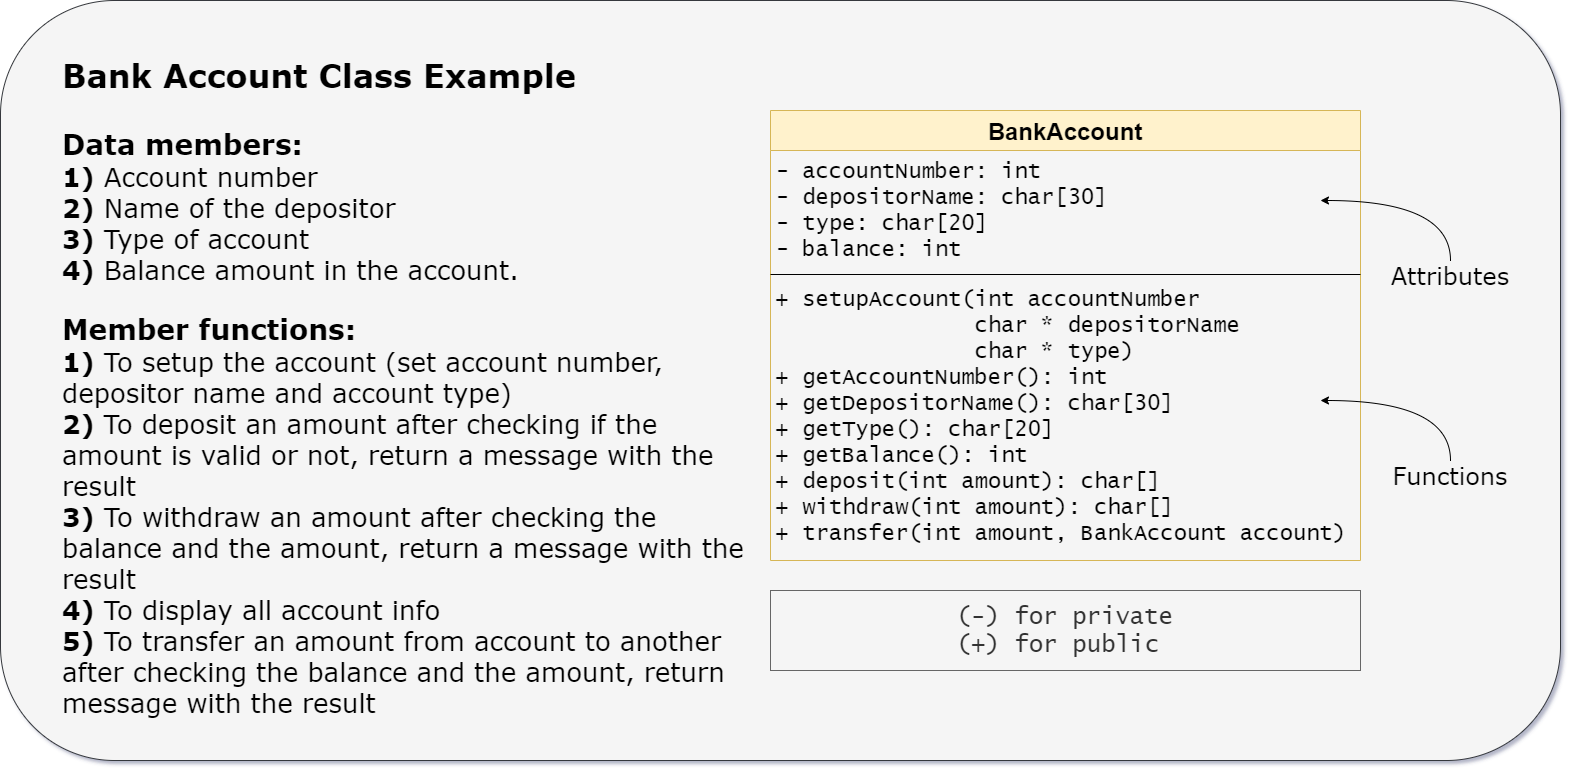

The diagram above was exported from draw.io. Its source (the exported page's mxGraphModel, read from the mxfile embedded in the PNG):
<mxGraphModel dx="1922" dy="1138" grid="1" gridSize="10" guides="1" tooltips="1" connect="1" arrows="1" fold="1" page="1" pageScale="1" pageWidth="1600" pageHeight="900" math="0" shadow="0">
  <root>
    <mxCell id="0" />
    <mxCell id="1" parent="0" />
    <mxCell id="vcCBl8bKUtBz_aTNTC3i-20" value="" style="rounded=1;whiteSpace=wrap;html=1;fontFamily=Verdana;fontSize=24;strokeWidth=0;align=center;fillColor=#F5F5F5;strokeColor=#36393d;" vertex="1" parent="1">
      <mxGeometry x="20" y="70" width="1560" height="760" as="geometry" />
    </mxCell>
    <mxCell id="vcCBl8bKUtBz_aTNTC3i-7" value="BankAccount" style="swimlane;fontStyle=1;align=center;verticalAlign=top;childLayout=stackLayout;horizontal=1;startSize=40;horizontalStack=0;resizeParent=1;resizeParentMax=0;resizeLast=0;collapsible=1;marginBottom=0;fontSize=24;fillColor=#fff2cc;strokeColor=#d6b656;" vertex="1" parent="1">
      <mxGeometry x="790" y="180" width="590" height="450" as="geometry" />
    </mxCell>
    <mxCell id="vcCBl8bKUtBz_aTNTC3i-8" value="- accountNumber: int&#10;- depositorName: char[30]&#10;- type: char[20]&#10;- balance: int" style="text;strokeColor=none;fillColor=none;align=left;verticalAlign=top;spacingLeft=4;spacingRight=4;overflow=hidden;rotatable=0;points=[[0,0.5],[1,0.5]];portConstraint=eastwest;fontSize=22;fontFamily=Lucida Console;fontStyle=0" vertex="1" parent="vcCBl8bKUtBz_aTNTC3i-7">
      <mxGeometry y="40" width="590" height="120" as="geometry" />
    </mxCell>
    <mxCell id="vcCBl8bKUtBz_aTNTC3i-9" value="" style="line;strokeWidth=1;fillColor=none;align=left;verticalAlign=middle;spacingTop=-1;spacingLeft=3;spacingRight=3;rotatable=0;labelPosition=right;points=[];portConstraint=eastwest;fontSize=18;" vertex="1" parent="vcCBl8bKUtBz_aTNTC3i-7">
      <mxGeometry y="160" width="590" height="8" as="geometry" />
    </mxCell>
    <mxCell id="vcCBl8bKUtBz_aTNTC3i-10" value="+ setupAccount(int accountNumber&#10;               char * depositorName&#10;               char * type)&#10;+ getAccountNumber(): int&#10;+ getDepositorName(): char[30]&#10;+ getType(): char[20]&#10;+ getBalance(): int&#10;+ deposit(int amount): char[]&#10;+ withdraw(int amount): char[]&#10;+ transfer(int amount, BankAccount account)" style="text;strokeColor=none;fillColor=none;align=left;verticalAlign=top;spacingLeft=4;spacingRight=4;overflow=hidden;rotatable=0;points=[[0,0.5],[1,0.5]];portConstraint=eastwest;fontSize=22;fontFamily=Lucida Console;fontStyle=0" vertex="1" parent="vcCBl8bKUtBz_aTNTC3i-7">
      <mxGeometry y="168" width="590" height="282" as="geometry" />
    </mxCell>
    <mxCell id="vcCBl8bKUtBz_aTNTC3i-14" value="(-) for private&lt;br&gt;(+) for public&amp;nbsp;" style="rounded=0;whiteSpace=wrap;html=1;fontFamily=Lucida Console;fontSize=24;align=center;fillColor=#f5f5f5;strokeColor=#666666;fontColor=#333333;strokeWidth=0;fontStyle=0" vertex="1" parent="1">
      <mxGeometry x="790" y="660" width="590" height="80" as="geometry" />
    </mxCell>
    <mxCell id="vcCBl8bKUtBz_aTNTC3i-16" value="" style="curved=1;endArrow=classic;html=1;rounded=0;fontFamily=Lucida Console;fontSize=24;edgeStyle=orthogonalEdgeStyle;" edge="1" parent="1">
      <mxGeometry width="50" height="50" relative="1" as="geometry">
        <mxPoint x="1470" y="330" as="sourcePoint" />
        <mxPoint x="1340" y="270" as="targetPoint" />
        <Array as="points">
          <mxPoint x="1470" y="270" />
        </Array>
      </mxGeometry>
    </mxCell>
    <mxCell id="vcCBl8bKUtBz_aTNTC3i-17" value="Attributes" style="text;html=1;strokeColor=none;fillColor=none;align=center;verticalAlign=middle;whiteSpace=wrap;rounded=0;fontFamily=Verdana;fontSize=24;" vertex="1" parent="1">
      <mxGeometry x="1390" y="330" width="160" height="30" as="geometry" />
    </mxCell>
    <mxCell id="vcCBl8bKUtBz_aTNTC3i-18" value="" style="curved=1;endArrow=classic;html=1;rounded=0;fontFamily=Lucida Console;fontSize=24;edgeStyle=orthogonalEdgeStyle;" edge="1" parent="1">
      <mxGeometry width="50" height="50" relative="1" as="geometry">
        <mxPoint x="1470" y="530" as="sourcePoint" />
        <mxPoint x="1340" y="470" as="targetPoint" />
        <Array as="points">
          <mxPoint x="1470" y="470" />
        </Array>
      </mxGeometry>
    </mxCell>
    <mxCell id="vcCBl8bKUtBz_aTNTC3i-19" value="&lt;font&gt;Functions&lt;/font&gt;" style="text;html=1;strokeColor=none;fillColor=none;align=center;verticalAlign=middle;whiteSpace=wrap;rounded=0;fontFamily=Verdana;fontSize=24;" vertex="1" parent="1">
      <mxGeometry x="1390" y="530" width="160" height="30" as="geometry" />
    </mxCell>
    <mxCell id="vcCBl8bKUtBz_aTNTC3i-22" value="&lt;div&gt;&lt;b&gt;&lt;font style=&quot;font-size: 32px&quot;&gt;Bank Account Class Example&lt;/font&gt;&lt;/b&gt;&lt;/div&gt;&lt;div&gt;&lt;b&gt;&lt;font style=&quot;font-size: 28px&quot;&gt;&lt;br&gt;&lt;/font&gt;&lt;/b&gt;&lt;/div&gt;&lt;div&gt;&lt;b&gt;&lt;font style=&quot;font-size: 28px&quot;&gt;Data members:&lt;/font&gt;&lt;/b&gt;&lt;/div&gt;&lt;div style=&quot;font-size: 26px&quot;&gt;&lt;font style=&quot;font-size: 26px&quot;&gt;&lt;b&gt;1)&lt;/b&gt; Account number&lt;/font&gt;&lt;/div&gt;&lt;div style=&quot;font-size: 26px&quot;&gt;&lt;font style=&quot;font-size: 26px&quot;&gt;&lt;b&gt;2)&lt;/b&gt; Name of the depositor&lt;/font&gt;&lt;/div&gt;&lt;div style=&quot;font-size: 26px&quot;&gt;&lt;font style=&quot;font-size: 26px&quot;&gt;&lt;b&gt;3)&lt;/b&gt; Type of account&lt;/font&gt;&lt;/div&gt;&lt;div style=&quot;font-size: 26px&quot;&gt;&lt;font style=&quot;font-size: 26px&quot;&gt;&lt;b&gt;4)&lt;/b&gt; Balance amount in the account.&lt;/font&gt;&lt;/div&gt;&lt;div&gt;&lt;br&gt;&lt;/div&gt;&lt;div&gt;&lt;b&gt;&lt;font style=&quot;font-size: 28px&quot;&gt;Member functions:&lt;/font&gt;&lt;/b&gt;&lt;/div&gt;&lt;div style=&quot;font-size: 26px&quot;&gt;&lt;font style=&quot;font-size: 26px&quot;&gt;&lt;b&gt;1)&lt;/b&gt;&amp;nbsp;To setup the account (set account number, depositor name and account type)&lt;br&gt;&lt;/font&gt;&lt;/div&gt;&lt;span style=&quot;font-size: 26px&quot;&gt;&lt;b&gt;2)&amp;nbsp;&lt;/b&gt;To deposit an amount after checking if the amount is valid or not, return a message with the result&lt;/span&gt;&lt;div style=&quot;font-size: 26px&quot;&gt;&lt;font style=&quot;font-size: 26px&quot;&gt;&lt;b&gt;3)&lt;/b&gt; To withdraw an amount after checking the balance and the amount, return a message with the result&lt;/font&gt;&lt;/div&gt;&lt;div style=&quot;font-size: 26px&quot;&gt;&lt;font style=&quot;font-size: 26px&quot;&gt;&lt;b&gt;4)&lt;/b&gt; To display all account info&lt;/font&gt;&lt;/div&gt;&lt;div style=&quot;font-size: 26px&quot;&gt;&lt;font style=&quot;font-size: 26px&quot;&gt;&lt;b&gt;5)&lt;/b&gt; To transfer an amount from account to another after checking the balance and the amount, return message with the result&lt;/font&gt;&lt;/div&gt;" style="text;html=1;strokeColor=none;fillColor=none;align=left;verticalAlign=top;whiteSpace=wrap;rounded=0;fontFamily=Verdana;fontSize=24;horizontal=1;" vertex="1" parent="1">
      <mxGeometry x="80" y="120" width="690" height="690" as="geometry" />
    </mxCell>
  </root>
</mxGraphModel>